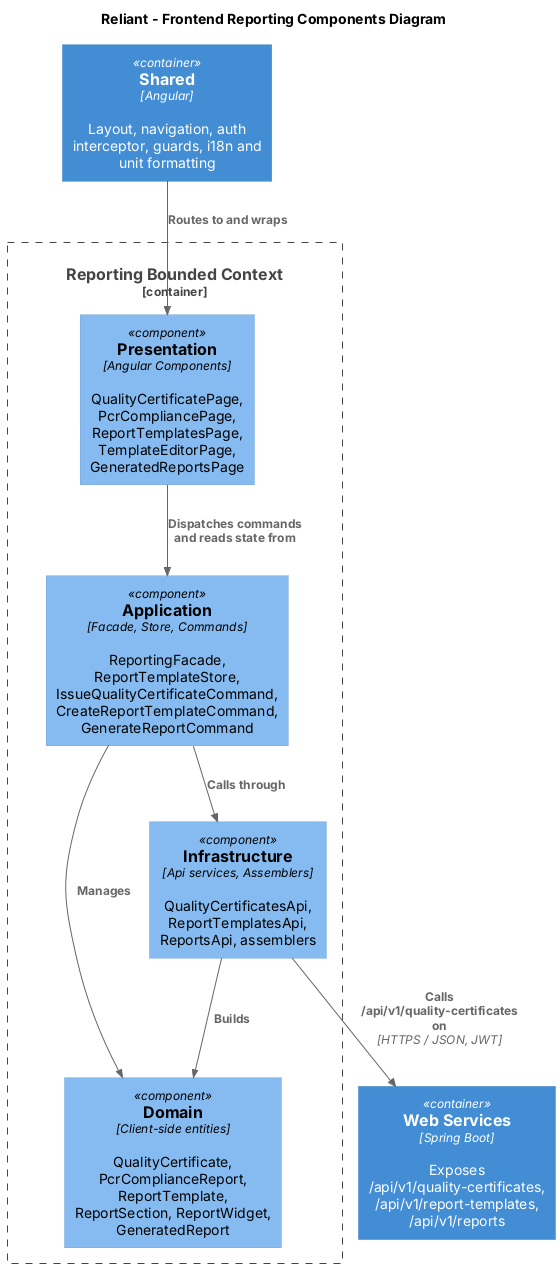

The diagram above was rendered by PlantUML. Its source (embedded in the PNG):
@startuml "Components-Reporting-Frontend"
!includeurl https://raw.githubusercontent.com/plantuml-stdlib/C4-PlantUML/master/C4_Component.puml

title Reliant - Frontend Reporting Components Diagram

Container(api, "Web Services", "Spring Boot", "Exposes /api/v1/quality-certificates, /api/v1/report-templates, /api/v1/reports")
Container(shared, "Shared", "Angular", "Layout, navigation, auth interceptor, guards, i18n and unit formatting")

Container_Boundary(bc, "Reporting Bounded Context") {
    Component(presentation, "Presentation", "Angular Components", "QualityCertificatePage, PcrCompliancePage, ReportTemplatesPage, TemplateEditorPage, GeneratedReportsPage")
    Component(application, "Application", "Facade, Store, Commands", "ReportingFacade, ReportTemplateStore, IssueQualityCertificateCommand, CreateReportTemplateCommand, GenerateReportCommand")
    Component(domain, "Domain", "Client-side entities", "QualityCertificate, PcrComplianceReport, ReportTemplate, ReportSection, ReportWidget, GeneratedReport")
    Component(infrastructure, "Infrastructure", "Api services, Assemblers", "QualityCertificatesApi, ReportTemplatesApi, ReportsApi, assemblers")
}

Rel(shared, presentation, "Routes to and wraps")
Rel(presentation, application, "Dispatches commands and reads state from")
Rel(application, domain, "Manages")
Rel(application, infrastructure, "Calls through")
Rel(infrastructure, domain, "Builds")
Rel(infrastructure, api, "Calls /api/v1/quality-certificates on", "HTTPS / JSON, JWT")
@enduml